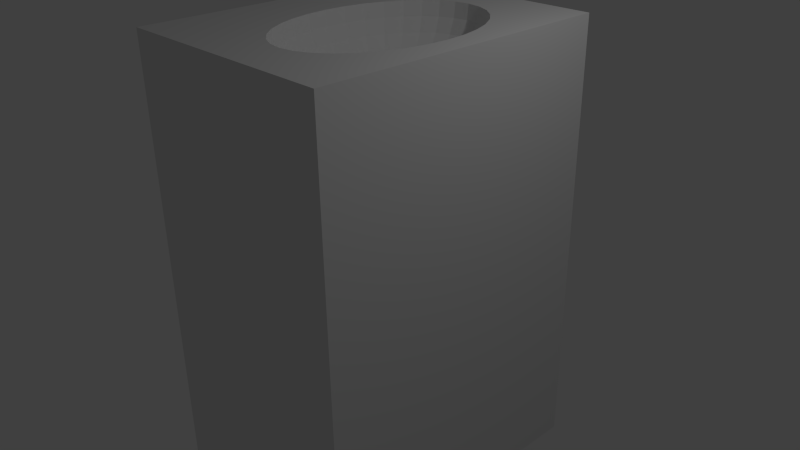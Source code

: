 # Source: sink.blend  (saved by Blender 2.69.0; exported with 4.5.12 LTS)
import bpy
from mathutils import Matrix  # noqa: F401  (used for matrix-valued properties, if any)

bpy.ops.wm.read_factory_settings(use_empty=True)
scene = bpy.context.scene
scene.name = 'Scene'

# ---- collections
col_collection_1 = bpy.data.collections.new('Collection 1'); scene.collection.children.link(col_collection_1)

# ---- materials (node trees are filled in below, after node groups)
mat_material = bpy.data.materials.new('Material')
mat_material.alpha_threshold = 0.0
mat_material.use_transparent_shadow = False
mat_material.roughness = 0.5
mat_material.line_color = (0.0, 0.0, 0.0, 1.0)

# ---- material node trees

# ---- world
world_world = bpy.data.worlds.new('World'); scene.world = world_world
world_world.color = (0.05088, 0.05088, 0.05088)
world_world.use_sun_shadow = False
world_world.sun_shadow_jitter_overblur = 0.0
world_world.cycles.sampling_method = 'MANUAL'
world_world.cycles.sample_map_resolution = 256

# ---- cameras
cam_camera = bpy.data.cameras.new('Camera')
cam_camera.clip_end = 100.0
cam_camera.lens = 35.0
cam_camera.sensor_width = 32.0
cam_camera.sensor_height = 18.0
cam_camera.ortho_scale = 7.314
cam_camera.dof.focus_distance = 0.0
cam_camera.dof.aperture_fstop = 128.0

# ---- lights
light_lamp = bpy.data.lights.new('Lamp', 'POINT')
light_lamp.transmission_factor = 0.0
light_lamp.cutoff_distance = 30.0
light_lamp.energy = 100.0
light_lamp.shadow_buffer_clip_start = 1.001
light_lamp.shadow_soft_size = 0.1
light_lamp.shadow_maximum_resolution = 0.006
light_lamp.use_absolute_resolution = True
light_lamp.cycles.use_multiple_importance_sampling = False

# ---- meshes
me_sphere = bpy.data.meshes.new('Sphere')
me_sphere.from_pydata([(-1.0, 0.0, 7.55e-08), (-0.9808, 0.0, -0.1951), (-0.9239, 0.0, -0.3827), (-0.8315, 0.0, -0.5556), (-0.7071, 0.0, -0.7071), (-0.5556, 0.0, -0.8315), (-0.3827, 0.0, -0.9239), (-0.1951, 0.0, -0.9808), (-0.9808, 0.1951, 7.55e-08), (-0.9619, 0.1913, -0.1951), (-0.9061, 0.1802, -0.3827), (-0.8155, 0.1622, -0.5556), (-0.6935, 0.1379, -0.7071), (-0.5449, 0.1084, -0.8315), (-0.3753, 0.07466, -0.9239), (-0.1913, 0.03806, -0.9808), (-0.9239, 0.3827, 7.55e-08), (-0.9061, 0.3753, -0.1951), (-0.8536, 0.3536, -0.3827), (-0.7682, 0.3182, -0.5556), (-0.6533, 0.2706, -0.7071), (-0.5133, 0.2126, -0.8315), (-0.3536, 0.1464, -0.9239), (-0.1802, 0.07466, -0.9808), (-0.8315, 0.5556, 7.55e-08), (-0.8155, 0.5449, -0.1951), (-0.7682, 0.5133, -0.3827), (-0.6913, 0.4619, -0.5556), (-0.5879, 0.3928, -0.7071), (-0.4619, 0.3087, -0.8315), (-0.3182, 0.2126, -0.9239), (-0.1622, 0.1084, -0.9808), (-0.7071, 0.7071, 7.55e-08), (-0.6935, 0.6935, -0.1951), (-0.6533, 0.6533, -0.3827), (-0.5879, 0.5879, -0.5556), (-0.5, 0.5, -0.7071), (-0.3928, 0.3928, -0.8315), (-0.2706, 0.2706, -0.9239), (-0.1379, 0.1379, -0.9808), (-0.5556, 0.8315, 7.55e-08), (-0.5449, 0.8155, -0.1951), (-0.5133, 0.7682, -0.3827), (-0.4619, 0.6913, -0.5556), (-0.3928, 0.5879, -0.7071), (-0.3087, 0.4619, -0.8315), (-0.2126, 0.3182, -0.9239), (-0.1084, 0.1622, -0.9808), (-0.3827, 0.9239, 7.55e-08), (-0.3753, 0.9061, -0.1951), (-0.3536, 0.8536, -0.3827), (-0.3182, 0.7682, -0.5556), (-0.2706, 0.6533, -0.7071), (-0.2126, 0.5133, -0.8315), (-0.1464, 0.3536, -0.9239), (-0.07466, 0.1802, -0.9808), (-0.1951, 0.9808, 7.55e-08), (-0.1913, 0.9619, -0.1951), (-0.1802, 0.9061, -0.3827), (-0.1622, 0.8155, -0.5556), (-0.1379, 0.6935, -0.7071), (-0.1084, 0.5449, -0.8315), (-0.07466, 0.3753, -0.9239), (-0.03806, 0.1913, -0.9808), (3.788e-07, 1.0, 7.55e-08), (3.937e-07, 0.9808, -0.1951), (2.298e-07, 0.9239, -0.3827), (3.341e-07, 0.8315, -0.5556), (3.192e-07, 0.7071, -0.7071), (3.415e-07, 0.5556, -0.8315), (3.043e-07, 0.3827, -0.9239), (3.08e-07, 0.1951, -0.9808), (0.1951, 0.9808, 7.55e-08), (0.1913, 0.9619, -0.1951), (0.1802, 0.9061, -0.3827), (0.1622, 0.8155, -0.5556), (0.138, 0.6935, -0.7071), (0.1084, 0.5449, -0.8315), (0.07466, 0.3753, -0.9239), (0.03806, 0.1913, -0.9808), (0.3827, 0.9239, 7.55e-08), (0.3753, 0.9061, -0.1951), (0.3536, 0.8536, -0.3827), (0.3182, 0.7682, -0.5556), (0.2706, 0.6533, -0.7071), (0.2126, 0.5133, -0.8315), (0.1464, 0.3536, -0.9239), (0.07466, 0.1802, -0.9808), (0.5556, 0.8315, 7.55e-08), (0.5449, 0.8155, -0.1951), (0.5133, 0.7682, -0.3827), (0.4619, 0.6913, -0.5556), (0.3928, 0.5879, -0.7071), (0.3087, 0.4619, -0.8315), (0.2126, 0.3182, -0.9239), (0.1084, 0.1622, -0.9808), (0.7071, 0.7071, 7.55e-08), (0.6935, 0.6935, -0.1951), (0.6533, 0.6533, -0.3827), (0.5879, 0.5879, -0.5556), (0.5, 0.5, -0.7071), (0.3928, 0.3928, -0.8315), (0.2706, 0.2706, -0.9239), (0.138, 0.1379, -0.9808), (0.8315, 0.5556, 7.55e-08), (0.8155, 0.5449, -0.1951), (0.7682, 0.5133, -0.3827), (0.6913, 0.4619, -0.5556), (0.5879, 0.3928, -0.7071), (0.4619, 0.3087, -0.8315), (0.3182, 0.2126, -0.9239), (0.1622, 0.1084, -0.9808), (0.9239, 0.3827, 7.55e-08), (0.9061, 0.3753, -0.1951), (0.8536, 0.3536, -0.3827), (0.7682, 0.3182, -0.5556), (0.6533, 0.2706, -0.7071), (0.5133, 0.2126, -0.8315), (0.3536, 0.1464, -0.9239), (0.1802, 0.07466, -0.9808), (0.9808, 0.1951, 7.55e-08), (0.9619, 0.1913, -0.1951), (0.9061, 0.1802, -0.3827), (0.8155, 0.1622, -0.5556), (0.6935, 0.1379, -0.7071), (0.5449, 0.1084, -0.8315), (0.3753, 0.07466, -0.9239), (0.1913, 0.03806, -0.9808), (1.0, -1.003e-07, 7.55e-08), (0.9808, -8.544e-08, -0.1951), (0.9239, 6.357e-08, -0.3827), (0.8315, -8.544e-08, -0.5556), (0.7071, -2.584e-08, -0.7071), (0.5556, -1.094e-08, -0.8315), (0.3827, 3.964e-09, -0.9239), (0.1951, 3.964e-09, -0.9808), (0.9808, -0.1951, 7.55e-08), (0.9619, -0.1913, -0.1951), (0.9061, -0.1802, -0.3827), (0.8155, -0.1622, -0.5556), (0.6935, -0.1379, -0.7071), (0.5449, -0.1084, -0.8315), (0.3753, -0.07466, -0.9239), (0.1913, -0.03806, -0.9808), (0.9239, -0.3827, 7.55e-08), (0.9061, -0.3753, -0.1951), (0.8536, -0.3536, -0.3827), (0.7682, -0.3182, -0.5556), (0.6533, -0.2706, -0.7071), (0.5133, -0.2126, -0.8315), (0.3536, -0.1464, -0.9239), (0.1802, -0.07466, -0.9808), (0.8315, -0.5556, 7.55e-08), (0.8155, -0.5449, -0.1951), (0.7682, -0.5133, -0.3827), (0.6913, -0.4619, -0.5556), (0.5879, -0.3928, -0.7071), (0.4619, -0.3087, -0.8315), (0.3182, -0.2126, -0.9239), (0.1622, -0.1084, -0.9808), (0.7071, -0.7071, 7.55e-08), (0.6935, -0.6935, -0.1951), (0.6533, -0.6533, -0.3827), (0.5879, -0.5879, -0.5556), (0.5, -0.5, -0.7071), (0.3928, -0.3928, -0.8315), (0.2706, -0.2706, -0.9239), (0.1379, -0.1379, -0.9808), (0.5556, -0.8315, 7.55e-08), (0.5449, -0.8155, -0.1951), (0.5133, -0.7682, -0.3827), (0.4619, -0.6913, -0.5556), (0.3928, -0.5879, -0.7071), (0.3087, -0.4619, -0.8315), (0.2126, -0.3182, -0.9239), (0.1084, -0.1622, -0.9808), (3.258e-07, 0.0, -1.0), (0.3827, -0.9239, 7.55e-08), (0.3753, -0.9061, -0.1951), (0.3536, -0.8536, -0.3827), (0.3182, -0.7682, -0.5556), (0.2706, -0.6533, -0.7071), (0.2126, -0.5133, -0.8315), (0.1464, -0.3536, -0.9239), (0.07466, -0.1802, -0.9808), (0.1951, -0.9808, 7.55e-08), (0.1913, -0.9619, -0.1951), (0.1802, -0.9061, -0.3827), (0.1622, -0.8155, -0.5556), (0.1379, -0.6935, -0.7071), (0.1084, -0.5449, -0.8315), (0.07466, -0.3753, -0.9239), (0.03806, -0.1913, -0.9808), (1.404e-07, -1.0, 7.55e-08), (9.567e-08, -0.9808, -0.1951), (3.192e-07, -0.9239, -0.3827), (1.404e-07, -0.8315, -0.5556), (1.851e-07, -0.7071, -0.7071), (2.596e-07, -0.5556, -0.8315), (2.521e-07, -0.3827, -0.9239), (3.155e-07, -0.1951, -0.9808), (-0.1951, -0.9808, 7.55e-08), (-0.1913, -0.9619, -0.1951), (-0.1802, -0.9061, -0.3827), (-0.1622, -0.8155, -0.5556), (-0.1379, -0.6935, -0.7071), (-0.1084, -0.5449, -0.8315), (-0.07466, -0.3753, -0.9239), (-0.03806, -0.1913, -0.9808), (-0.3827, -0.9239, 7.55e-08), (-0.3753, -0.9061, -0.1951), (-0.3536, -0.8536, -0.3827), (-0.3182, -0.7682, -0.5556), (-0.2706, -0.6533, -0.7071), (-0.2126, -0.5133, -0.8315), (-0.1464, -0.3536, -0.9239), (-0.07466, -0.1802, -0.9808), (-0.5556, -0.8315, 7.55e-08), (-0.5449, -0.8155, -0.1951), (-0.5133, -0.7682, -0.3827), (-0.4619, -0.6913, -0.5556), (-0.3928, -0.5879, -0.7071), (-0.3087, -0.4619, -0.8315), (-0.2126, -0.3182, -0.9239), (-0.1084, -0.1622, -0.9808), (-0.7071, -0.7071, 7.55e-08), (-0.6935, -0.6935, -0.1951), (-0.6533, -0.6533, -0.3827), (-0.5879, -0.5879, -0.5556), (-0.5, -0.5, -0.7071), (-0.3928, -0.3928, -0.8315), (-0.2706, -0.2706, -0.9239), (-0.1379, -0.1379, -0.9808), (-0.8315, -0.5556, 7.55e-08), (-0.8155, -0.5449, -0.1951), (-0.7682, -0.5133, -0.3827), (-0.6913, -0.4619, -0.5556), (-0.5879, -0.3928, -0.7071), (-0.4619, -0.3087, -0.8315), (-0.3182, -0.2126, -0.9239), (-0.1622, -0.1084, -0.9808), (-0.9239, -0.3827, 7.55e-08), (-0.9061, -0.3753, -0.1951), (-0.8536, -0.3536, -0.3827), (-0.7682, -0.3182, -0.5556), (-0.6533, -0.2706, -0.7071), (-0.5133, -0.2126, -0.8315), (-0.3536, -0.1464, -0.9239), (-0.1802, -0.07466, -0.9808), (-0.9808, -0.1951, 7.55e-08), (-0.9619, -0.1913, -0.1951), (-0.9061, -0.1802, -0.3827), (-0.8155, -0.1622, -0.5556), (-0.6935, -0.1379, -0.7071), (-0.5449, -0.1084, -0.8315), (-0.3753, -0.07466, -0.9239), (-0.1913, -0.03806, -0.9808), (1.332, 1.427, -6.025), (1.332, -1.427, -6.025), (-1.84, -1.427, -6.025), (-1.84, 1.427, -6.025), (1.332, 1.427, 0.003361), (1.332, -1.427, 0.003361), (-1.84, -1.427, 0.003361), (-1.84, 1.427, 0.003361)], [], [(7, 15, 14, 6), (5, 13, 12, 4), (3, 11, 10, 2), (1, 9, 8, 0), (6, 14, 13, 5), (4, 12, 11, 3), (2, 10, 9, 1), (10, 18, 17, 9), (15, 23, 22, 14), (13, 21, 20, 12), (11, 19, 18, 10), (9, 17, 16, 8), (14, 22, 21, 13), (12, 20, 19, 11), (18, 26, 25, 17), (23, 31, 30, 22), (21, 29, 28, 20), (19, 27, 26, 18), (17, 25, 24, 16), (22, 30, 29, 21), (20, 28, 27, 19), (26, 34, 33, 25), (31, 39, 38, 30), (29, 37, 36, 28), (27, 35, 34, 26), (25, 33, 32, 24), (30, 38, 37, 29), (28, 36, 35, 27), (34, 42, 41, 33), (39, 47, 46, 38), (37, 45, 44, 36), (35, 43, 42, 34), (33, 41, 40, 32), (38, 46, 45, 37), (36, 44, 43, 35), (42, 50, 49, 41), (47, 55, 54, 46), (45, 53, 52, 44), (43, 51, 50, 42), (41, 49, 48, 40), (46, 54, 53, 45), (44, 52, 51, 43), (50, 58, 57, 49), (55, 63, 62, 54), (53, 61, 60, 52), (51, 59, 58, 50), (49, 57, 56, 48), (54, 62, 61, 53), (52, 60, 59, 51), (58, 66, 65, 57), (63, 71, 70, 62), (61, 69, 68, 60), (59, 67, 66, 58), (57, 65, 64, 56), (62, 70, 69, 61), (60, 68, 67, 59), (66, 74, 73, 65), (71, 79, 78, 70), (69, 77, 76, 68), (67, 75, 74, 66), (65, 73, 72, 64), (70, 78, 77, 69), (68, 76, 75, 67), (74, 82, 81, 73), (79, 87, 86, 78), (77, 85, 84, 76), (75, 83, 82, 74), (73, 81, 80, 72), (78, 86, 85, 77), (76, 84, 83, 75), (82, 90, 89, 81), (87, 95, 94, 86), (85, 93, 92, 84), (83, 91, 90, 82), (81, 89, 88, 80), (86, 94, 93, 85), (84, 92, 91, 83), (90, 98, 97, 89), (95, 103, 102, 94), (93, 101, 100, 92), (91, 99, 98, 90), (89, 97, 96, 88), (94, 102, 101, 93), (92, 100, 99, 91), (98, 106, 105, 97), (103, 111, 110, 102), (101, 109, 108, 100), (99, 107, 106, 98), (97, 105, 104, 96), (102, 110, 109, 101), (100, 108, 107, 99), (106, 114, 113, 105), (111, 119, 118, 110), (109, 117, 116, 108), (107, 115, 114, 106), (105, 113, 112, 104), (110, 118, 117, 109), (108, 116, 115, 107), (114, 122, 121, 113), (119, 127, 126, 118), (117, 125, 124, 116), (115, 123, 122, 114), (113, 121, 120, 112), (118, 126, 125, 117), (116, 124, 123, 115), (122, 130, 129, 121), (127, 135, 134, 126), (125, 133, 132, 124), (123, 131, 130, 122), (121, 129, 128, 120), (126, 134, 133, 125), (124, 132, 131, 123), (130, 138, 137, 129), (135, 143, 142, 134), (133, 141, 140, 132), (131, 139, 138, 130), (129, 137, 136, 128), (134, 142, 141, 133), (132, 140, 139, 131), (138, 146, 145, 137), (143, 151, 150, 142), (141, 149, 148, 140), (139, 147, 146, 138), (137, 145, 144, 136), (142, 150, 149, 141), (140, 148, 147, 139), (146, 154, 153, 145), (151, 159, 158, 150), (149, 157, 156, 148), (147, 155, 154, 146), (145, 153, 152, 144), (150, 158, 157, 149), (148, 156, 155, 147), (154, 162, 161, 153), (159, 167, 166, 158), (157, 165, 164, 156), (155, 163, 162, 154), (153, 161, 160, 152), (158, 166, 165, 157), (156, 164, 163, 155), (162, 170, 169, 161), (167, 175, 174, 166), (165, 173, 172, 164), (163, 171, 170, 162), (161, 169, 168, 160), (166, 174, 173, 165), (164, 172, 171, 163), (170, 179, 178, 169), (175, 184, 183, 174), (173, 182, 181, 172), (171, 180, 179, 170), (169, 178, 177, 168), (174, 183, 182, 173), (172, 181, 180, 171), (179, 187, 186, 178), (184, 192, 191, 183), (182, 190, 189, 181), (180, 188, 187, 179), (178, 186, 185, 177), (183, 191, 190, 182), (181, 189, 188, 180), (187, 195, 194, 186), (192, 200, 199, 191), (190, 198, 197, 189), (188, 196, 195, 187), (186, 194, 193, 185), (191, 199, 198, 190), (189, 197, 196, 188), (195, 203, 202, 194), (200, 208, 207, 199), (198, 206, 205, 197), (196, 204, 203, 195), (194, 202, 201, 193), (199, 207, 206, 198), (197, 205, 204, 196), (203, 211, 210, 202), (208, 216, 215, 207), (206, 214, 213, 205), (204, 212, 211, 203), (202, 210, 209, 201), (207, 215, 214, 206), (205, 213, 212, 204), (211, 219, 218, 210), (216, 224, 223, 215), (214, 222, 221, 213), (212, 220, 219, 211), (210, 218, 217, 209), (215, 223, 222, 214), (213, 221, 220, 212), (219, 227, 226, 218), (224, 232, 231, 223), (222, 230, 229, 221), (220, 228, 227, 219), (218, 226, 225, 217), (223, 231, 230, 222), (221, 229, 228, 220), (227, 235, 234, 226), (232, 240, 239, 231), (230, 238, 237, 229), (228, 236, 235, 227), (226, 234, 233, 225), (231, 239, 238, 230), (229, 237, 236, 228), (235, 243, 242, 234), (240, 248, 247, 239), (238, 246, 245, 237), (236, 244, 243, 235), (234, 242, 241, 233), (239, 247, 246, 238), (237, 245, 244, 236), (243, 251, 250, 242), (248, 256, 255, 247), (246, 254, 253, 245), (244, 252, 251, 243), (242, 250, 249, 241), (247, 255, 254, 246), (245, 253, 252, 244), (176, 15, 7), (176, 23, 15), (176, 31, 23), (176, 39, 31), (176, 47, 39), (176, 55, 47), (176, 63, 55), (176, 71, 63), (176, 79, 71), (176, 87, 79), (176, 95, 87), (176, 103, 95), (176, 111, 103), (176, 119, 111), (176, 127, 119), (176, 135, 127), (176, 143, 135), (176, 151, 143), (176, 159, 151), (176, 167, 159), (176, 175, 167), (176, 184, 175), (176, 192, 184), (176, 200, 192), (176, 208, 200), (176, 216, 208), (176, 224, 216), (176, 232, 224), (176, 240, 232), (176, 248, 240), (176, 256, 248), (251, 2, 1, 250), (256, 7, 6, 255), (254, 5, 4, 253), (252, 3, 2, 251), (250, 1, 0, 249), (176, 7, 256), (255, 6, 5, 254), (253, 4, 3, 252), (257, 258, 259, 260), (263, 262, 193), (257, 261, 262, 258), (258, 262, 263, 259), (259, 263, 264, 260), (261, 257, 260, 264), (185, 262, 177), (177, 262, 168), (168, 262, 160), (160, 262, 152), (152, 262, 144), (144, 262, 136), (136, 262, 128), (128, 261, 120), (120, 261, 112), (112, 261, 104), (104, 261, 96), (96, 261, 88), (88, 261, 80), (80, 261, 72), (72, 261, 64), (261, 264, 64), (263, 193, 201), (0, 8, 264), (263, 201, 209), (56, 64, 264), (263, 209, 217), (48, 56, 264), (263, 217, 225), (40, 48, 264), (263, 225, 233), (32, 40, 264), (263, 233, 241), (24, 32, 264), (263, 241, 249), (16, 24, 264), (263, 249, 0), (8, 16, 264), (263, 0, 264), (262, 261, 128), (262, 185, 193)])
me_sphere.materials.append(mat_material)
me_sphere.use_remesh_preserve_volume = False
me_sphere.use_remesh_preserve_attributes = False
me_sphere.use_mirror_vertex_groups = False
me_sphere.update()

# ---- objects
ob_sphere = bpy.data.objects.new('Sphere', me_sphere)
ob_lamp = bpy.data.objects.new('Lamp', light_lamp)
ob_camera = bpy.data.objects.new('Camera', cam_camera)

# ---- transforms, parenting, visibility, modifiers, constraints
ob_sphere.location = (0.2538, 0.0, 3.011)
ob_sphere.scale = (1.0, 1.415, 1.0)
ob_sphere.lineart.crease_threshold = 0.0
ob_lamp.location = (4.076, 1.005, 5.904)
ob_lamp.rotation_euler = (0.6503, 0.05522, 1.866)
ob_lamp.lock_rotations_4d = False
ob_lamp.empty_display_type = 'ARROWS'
ob_lamp.color = (0.0, 0.0, 0.0, 0.0)
ob_lamp.lineart.crease_threshold = 0.0
ob_camera.location = (7.481, -6.508, 5.344)
ob_camera.rotation_euler = (1.109, 0.01082, 0.8149)
ob_camera.lock_rotations_4d = False
ob_camera.empty_display_type = 'ARROWS'
ob_camera.color = (0.0, 0.0, 0.0, 0.0)
ob_camera.display_type = 'WIRE'
ob_camera.lineart.crease_threshold = 0.0

# ---- collection membership
col_collection_1.objects.link(ob_sphere)
col_collection_1.objects.link(ob_lamp)
col_collection_1.objects.link(ob_camera)

# ---- scene / render settings (as saved in the file)
scene.camera = ob_camera
scene.frame_start = 1; scene.frame_end = 250; scene.frame_set(1)
scene.render.engine = 'BLENDER_EEVEE_NEXT'
scene.render.image_settings.compression = 90
scene.render.resolution_percentage = 50
scene.render.dither_intensity = 0.0
scene.cycles.use_denoising = False
scene.cycles.samples = 10
scene.cycles.sampling_pattern = 'TABULATED_SOBOL'
scene.cycles.light_sampling_threshold = 0.0
scene.cycles.use_adaptive_sampling = False
scene.cycles.use_light_tree = False
scene.cycles.blur_glossy = 0.0
scene.cycles.volume_bounces = 1
scene.cycles.pixel_filter_type = 'GAUSSIAN'
scene.cycles.sample_clamp_indirect = 0.0
scene.view_settings.view_transform = 'Standard'
bpy.context.view_layer.update()
